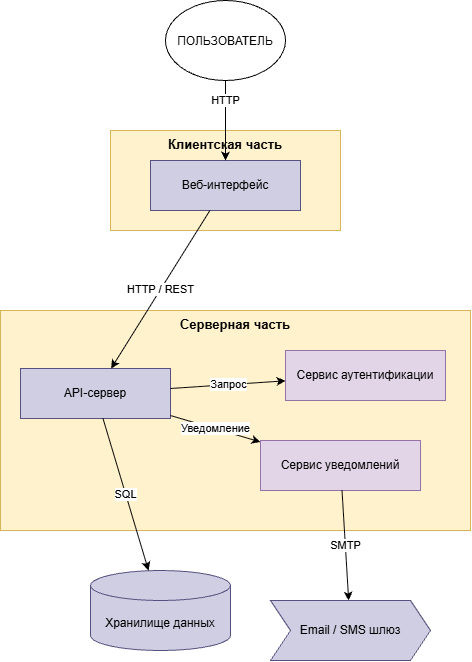

The diagram above was exported from draw.io. Its source (the exported page's mxGraphModel, read from the mxfile embedded in the PNG):
<mxGraphModel dx="1141" dy="665" grid="1" gridSize="10" guides="1" tooltips="1" connect="1" arrows="1" fold="1" page="1" pageScale="1" pageWidth="1169" pageHeight="827" math="0" shadow="0">
  <root>
    <mxCell id="0" />
    <mxCell id="1" parent="0" />
    <mxCell id="client" parent="1" style="rounded=0;whiteSpace=wrap;html=1;fillColor=#fff2cc;strokeColor=#d6b656;verticalAlign=top;fontSize=13;fontStyle=1" value="Клиентская часть" vertex="1">
      <mxGeometry height="100" width="230" x="450" y="150" as="geometry" />
    </mxCell>
    <mxCell id="frontend" parent="1" style="rounded=0;whiteSpace=wrap;html=1;fillColor=#d0cee2;strokeColor=#56517e;fontSize=12;" value="Веб-интерфейс" vertex="1">
      <mxGeometry height="50" width="150" x="490" y="180" as="geometry" />
    </mxCell>
    <mxCell id="server" parent="1" style="rounded=0;whiteSpace=wrap;html=1;fillColor=#fff2cc;strokeColor=#d6b656;verticalAlign=top;fontSize=13;fontStyle=1" value="Серверная часть" vertex="1">
      <mxGeometry height="220" width="470" x="340" y="330" as="geometry" />
    </mxCell>
    <mxCell id="api" parent="1" style="rounded=0;whiteSpace=wrap;html=1;fillColor=#d0cee2;strokeColor=#56517e;fontSize=12;" value="API-сервер" vertex="1">
      <mxGeometry height="50" width="150" x="360" y="388" as="geometry" />
    </mxCell>
    <mxCell id="auth" parent="1" style="rounded=0;whiteSpace=wrap;html=1;fillColor=#e1d5e7;strokeColor=#9673a6;fontSize=12;" value="Сервис аутентификации" vertex="1">
      <mxGeometry height="50" width="160" x="625" y="370" as="geometry" />
    </mxCell>
    <mxCell id="notify" parent="1" style="rounded=0;whiteSpace=wrap;html=1;fillColor=#e1d5e7;strokeColor=#9673a6;fontSize=12;" value="Сервис уведомлений" vertex="1">
      <mxGeometry height="50" width="160" x="600" y="460" as="geometry" />
    </mxCell>
    <mxCell id="db" parent="1" style="shape=cylinder3;whiteSpace=wrap;html=1;boundedLbl=1;backgroundOutline=1;size=15;fillColor=#d0cee2;strokeColor=#56517e;fontSize=12;" value="Хранилище данных" vertex="1">
      <mxGeometry height="80" width="140" x="430" y="590" as="geometry" />
    </mxCell>
    <mxCell id="email" parent="1" style="shape=step;perimeter=stepPerimeter;whiteSpace=wrap;html=1;fixedSize=1;fillColor=#d0cee2;strokeColor=#56517e;fontSize=12;" value="Email / SMS шлюз" vertex="1">
      <mxGeometry height="60" width="160" x="610" y="620" as="geometry" />
    </mxCell>
    <mxCell id="e1" edge="1" parent="1" style="endArrow=classic;html=1;rounded=0;fontSize=11;labelBackgroundColor=#ffffff;" target="frontend" value="HTTP">
      <mxGeometry relative="1" x="-0.5" as="geometry">
        <mxPoint as="offset" />
        <mxPoint x="565" y="100" as="sourcePoint" />
      </mxGeometry>
    </mxCell>
    <mxCell id="e2" edge="1" parent="1" source="frontend" style="endArrow=classic;html=1;rounded=0;fontSize=11;labelBackgroundColor=#ffffff;" target="api" value="HTTP / REST">
      <mxGeometry relative="1" as="geometry" />
    </mxCell>
    <mxCell id="e3" edge="1" parent="1" source="api" style="endArrow=classic;html=1;rounded=0;fontSize=11;labelBackgroundColor=#ffffff;" target="db" value="SQL">
      <mxGeometry relative="1" as="geometry" />
    </mxCell>
    <mxCell id="e4" edge="1" parent="1" source="api" style="endArrow=classic;html=1;rounded=0;fontSize=11;labelBackgroundColor=#ffffff;" target="auth" value="Запрос">
      <mxGeometry relative="1" as="geometry" />
    </mxCell>
    <mxCell id="e5" edge="1" parent="1" source="api" style="endArrow=classic;html=1;rounded=0;fontSize=11;labelBackgroundColor=#ffffff;" target="notify" value="Уведомление">
      <mxGeometry relative="1" as="geometry" />
    </mxCell>
    <mxCell id="e6" edge="1" parent="1" source="notify" style="endArrow=classic;html=1;rounded=0;fontSize=11;labelBackgroundColor=#ffffff;" target="email" value="SMTP">
      <mxGeometry relative="1" as="geometry" />
    </mxCell>
    <mxCell id="xiwIUG61dswYolyOXdP6-1" parent="1" style="ellipse;whiteSpace=wrap;html=1;shapeInside=1;" value="ПОЛЬЗОВАТЕЛЬ" vertex="1">
      <mxGeometry height="80" width="120" x="505" y="20" as="geometry" />
    </mxCell>
  </root>
</mxGraphModel>